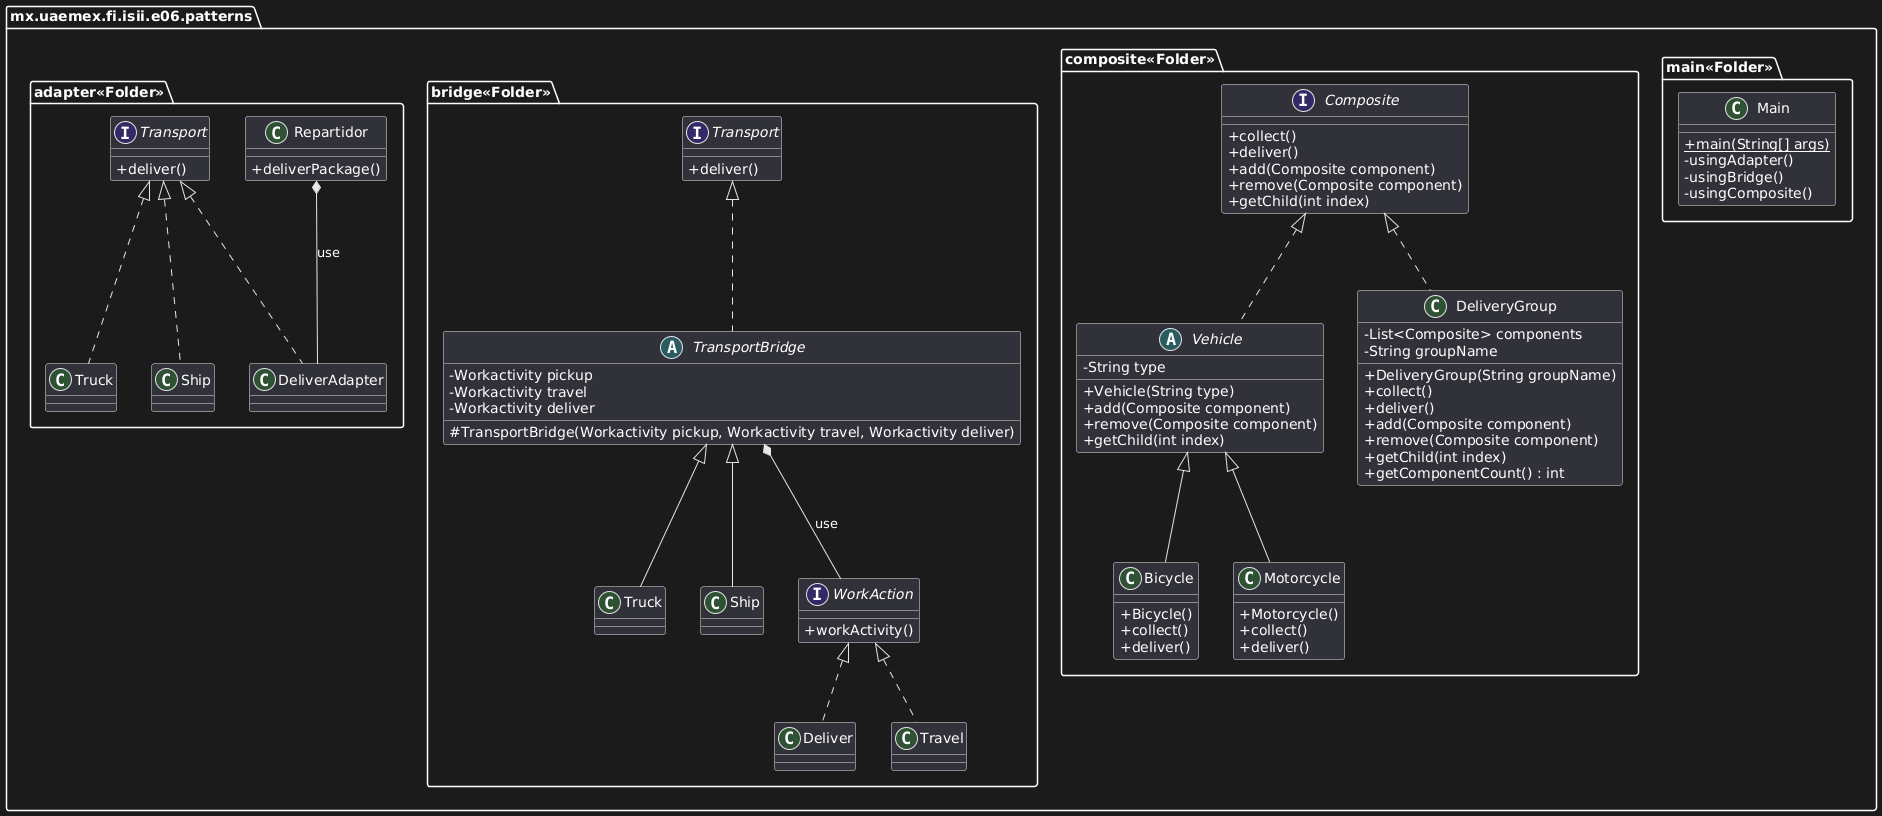

The diagram above was rendered by PlantUML. Its source (embedded in the PNG):
@startuml
!pragma useIntermediatePackages false

skinparam classAttributeIconSize 0

package mx.uaemex.fi.isii.e06.patterns.adapter<<Folder>> {

interface Transport {
  + deliver()
}

class Truck implements Transport {
}

class Ship implements Transport {
}

class DeliverAdapter implements Transport {
}

class Repartidor {
  + deliverPackage()
}
Repartidor *-- DeliverAdapter : use
}

package mx.uaemex.fi.isii.e06.patterns.bridge<<Folder>> {

interface Transport {
  + deliver()
}

abstract class TransportBridge implements Transport {
  - Workactivity pickup
  - Workactivity travel
  - Workactivity deliver
  # TransportBridge(Workactivity pickup, Workactivity travel, Workactivity deliver)
}

class Truck extends TransportBridge {
}

class Ship extends TransportBridge {
}

interface WorkAction {
  + workActivity()
}

class Deliver implements WorkAction {
}

class Travel implements WorkAction {
}

TransportBridge *-- WorkAction : use
}

package mx.uaemex.fi.isii.e06.patterns.composite<<Folder>> {

interface Composite {
  + collect()
  + deliver()
  + add(Composite component)
  + remove(Composite component)
  + getChild(int index)
}

abstract class Vehicle implements Composite {
  - String type
  + Vehicle(String type)
  + add(Composite component)
  + remove(Composite component)
  + getChild(int index)
}

class Bicycle extends Vehicle {
  + Bicycle()
  + collect()
  + deliver()
}

class Motorcycle extends Vehicle {
  + Motorcycle()
  + collect()
  + deliver()
}

class DeliveryGroup implements Composite {
  - List<Composite> components
  - String groupName
  + DeliveryGroup(String groupName)
  + collect()
  + deliver()
  + add(Composite component)
  + remove(Composite component)
  + getChild(int index)
  + getComponentCount() : int
}

}

package mx.uaemex.fi.isii.e06.patterns.main<<Folder>> {

class Main {
  + {static} main(String[] args)
  - usingAdapter()
  - usingBridge()
  - usingComposite()
}
}
@enduml